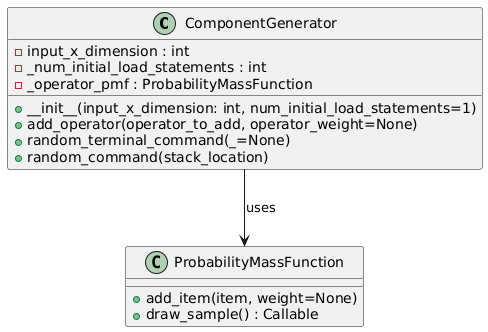

The diagram above was rendered by PlantUML. Its source (embedded in the PNG):
@startuml
class ComponentGenerator {
    - input_x_dimension : int
    - _num_initial_load_statements : int
    - _operator_pmf : ProbabilityMassFunction

    + __init__(input_x_dimension: int, num_initial_load_statements=1)
    + add_operator(operator_to_add, operator_weight=None)
    + random_terminal_command(_=None)
    + random_command(stack_location)
}

class ProbabilityMassFunction {
    + add_item(item, weight=None)
    + draw_sample() : Callable
}

ComponentGenerator --> ProbabilityMassFunction : uses
@enduml